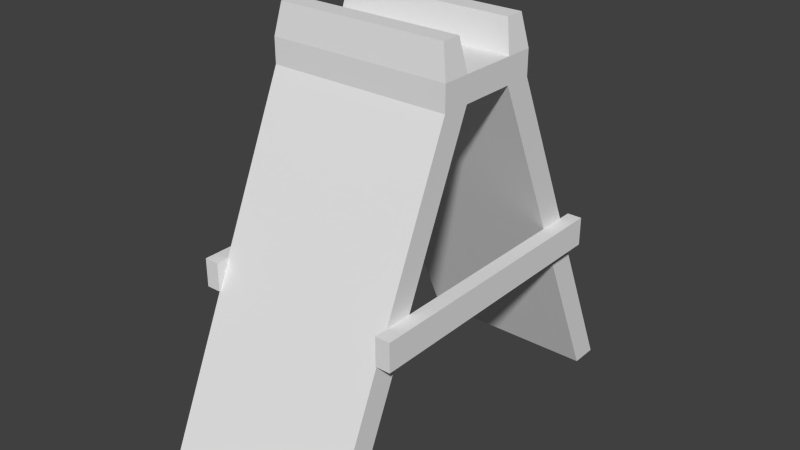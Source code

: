 # Source: Barricade_Foot.blend  (saved by Blender 2.72.0; exported with 4.5.12 LTS)
import bpy
from mathutils import Matrix  # noqa: F401  (used for matrix-valued properties, if any)

bpy.ops.wm.read_factory_settings(use_empty=True)
scene = bpy.context.scene
scene.name = 'Scene'

# ---- collections
col_collection_1 = bpy.data.collections.new('Collection 1'); scene.collection.children.link(col_collection_1)

# ---- world
world_world = bpy.data.worlds.new('World'); scene.world = world_world
world_world.color = (0.05088, 0.05088, 0.05088)
world_world.use_sun_shadow = False
world_world.sun_shadow_jitter_overblur = 0.0
world_world.cycles.sampling_method = 'MANUAL'
world_world.cycles.sample_map_resolution = 256

# ---- meshes
me_cube_001 = bpy.data.meshes.new('Cube.001')
me_cube_001.from_pydata([(0.5135, -0.3027, -1.167), (0.5135, -0.3027, -1.032), (0.5135, 0.0, -1.032), (0.5135, 0.0, -1.167), (-0.4829, -0.3027, -1.167), (-0.4829, -0.3027, -1.032), (-0.4829, 0.0, -1.167), (-0.4829, 0.0, -1.032), (0.5135, -0.1514, -1.032), (0.5135, -0.1514, -1.167), (-0.4829, -0.1514, -1.167), (-0.4829, -0.1514, -1.032), (0.4818, -0.2788, -0.8638), (-0.4512, -0.2788, -0.8638), (0.4818, -0.1752, -0.8638), (-0.4512, -0.1752, -0.8638), (0.5135, -1.136, -3.064), (-0.4829, -1.136, -3.064), (0.5135, -0.9849, -3.064), (-0.4829, -0.9849, -3.064), (0.5173, 0.0, -2.131), (0.5173, 0.0, -2.131), (0.513, -0.7583, -2.187), (0.513, 0.0, -2.187), (0.5925, 0.0, -2.187), (0.5925, -0.7583, -2.187), (0.513, -0.7583, -2.033), (0.513, 0.0, -2.033), (0.5925, 0.0, -2.033), (0.5925, -0.7583, -2.033), (-0.4766, -0.7583, -2.187), (-0.4766, 0.0, -2.187), (-0.5572, 0.0, -2.187), (-0.5572, -0.7583, -2.187), (-0.4766, -0.7583, -2.033), (-0.4766, 0.0, -2.033), (-0.5572, 0.0, -2.033), (-0.5572, -0.7583, -2.033)], [(21, 20)], [(8, 1, 0, 9), (10, 6, 3, 9), (1, 5, 4, 0), (10, 4, 5, 11), (8, 2, 7, 11), (2, 8, 9, 3), (10, 9, 18, 19), (6, 10, 11, 7), (8, 11, 15, 14), (12, 14, 15, 13), (11, 5, 13, 15), (5, 1, 12, 13), (1, 8, 14, 12), (17, 19, 18, 16), (9, 0, 16, 18), (4, 10, 19, 17), (0, 4, 17, 16), (26, 27, 23, 22), (27, 28, 24, 23), (28, 29, 25, 24), (29, 26, 22, 25), (22, 23, 24, 25), (29, 28, 27, 26), (34, 35, 31, 30), (35, 36, 32, 31), (36, 37, 33, 32), (37, 34, 30, 33), (30, 31, 32, 33), (37, 36, 35, 34)])
_k = set([(6, 10)])
me_cube_001.attributes.new('sharp_edge', 'BOOLEAN', 'EDGE').data.foreach_set('value', [ (min(e.vertices), max(e.vertices)) in _k for e in me_cube_001.edges])
_uv = me_cube_001.uv_layers.new(name='UVMap')
_uv.uv.foreach_set('vector', [0.05712, 0.937, 0.1121, 0.941, 0.1077, 0.9912, 0.04979, 0.9909, 0.01575, 0.471, 0.01604, 0.4277, 0.5116, 0.4304, 0.5113, 0.4737, 0.1121, 0.941, 0.4692, 0.9405, 0.4716, 0.9949, 0.1077, 0.9912, 0.5292, 0.9953, 0.4716, 0.9949, 0.4692, 0.9405, 0.5235, 0.9386, 0.1086, 0.7779, 0.1091, 0.7223, 0.4752, 0.7255, 0.4747, 0.7811, 0.002643, 0.9286, 0.05712, 0.937, 0.04979, 0.9909, 0.002082, 0.9924, 0.004182, 0.7058, 0.004254, 0.4772, 0.4616, 0.4793, 0.4615, 0.7079, 0.5818, 0.9957, 0.5292, 0.9953, 0.5235, 0.9386, 0.5823, 0.939, 0.1086, 0.7779, 0.4747, 0.7811, 0.4761, 0.8417, 0.1117, 0.8412, 0.1138, 0.8799, 0.1117, 0.8412, 0.4761, 0.8417, 0.4696, 0.8804, 0.5235, 0.9386, 0.4692, 0.9405, 0.4696, 0.8804, 0.5192, 0.8842, 0.4692, 0.9405, 0.1121, 0.941, 0.1138, 0.8799, 0.4696, 0.8804, 0.1121, 0.941, 0.05712, 0.937, 0.06284, 0.8761, 0.1138, 0.8799, 0.5186, 0.7079, 0.4615, 0.7079, 0.4616, 0.4793, 0.5187, 0.4793, 0.9964, 0.434, 0.9955, 0.4794, 0.5187, 0.4793, 0.5195, 0.4328, 0.9954, 0.7081, 0.9943, 0.7428, 0.5175, 0.7436, 0.5186, 0.7079, 0.9955, 0.4794, 0.9954, 0.7081, 0.5186, 0.7079, 0.5187, 0.4793, 0.59, 0.7575, 0.9931, 0.7565, 0.9931, 0.8338, 0.59, 0.8348, 0.0, 0.0, 0.0, 0.0, 0.0, 0.0, 0.0, 0.0, 0.9931, 0.9511, 0.59, 0.9521, 0.59, 0.8748, 0.9931, 0.8738, 0.5254, 0.8748, 0.5254, 0.8348, 0.59, 0.8348, 0.59, 0.8748, 0.59, 0.8348, 0.9931, 0.8338, 0.9931, 0.8738, 0.59, 0.8748, 0.59, 0.9521, 0.9931, 0.9511, 0.9931, 0.9912, 0.59, 0.9921, 0.59, 0.7575, 0.9931, 0.7565, 0.9931, 0.8338, 0.59, 0.8348, 0.0, 0.0, 0.0, 0.0, 0.0, 0.0, 0.0, 0.0, 0.9931, 0.9511, 0.59, 0.9521, 0.59, 0.8748, 0.9931, 0.8738, 0.5254, 0.8748, 0.5254, 0.8348, 0.59, 0.8348, 0.59, 0.8748, 0.59, 0.8348, 0.9931, 0.8338, 0.9931, 0.8738, 0.59, 0.8748, 0.59, 0.9521, 0.9931, 0.9511, 0.9931, 0.9912, 0.59, 0.9921])
me_cube_001.use_remesh_preserve_volume = False
me_cube_001.use_remesh_preserve_attributes = False
me_cube_001.use_mirror_vertex_groups = False
me_cube_001.update()

# ---- objects
ob_cube = bpy.data.objects.new('Cube', me_cube_001)

# ---- transforms, parenting, visibility, modifiers, constraints
ob_cube.location = (0.0, 0.0, 3.068)
ob_cube.lineart.crease_threshold = 0.0
_m = ob_cube.modifiers.new('Mirror', 'MIRROR')
_m.use_axis = (False, True, False)

# ---- collection membership
col_collection_1.objects.link(ob_cube)

# ---- scene / render settings (as saved in the file)
scene.frame_start = 1; scene.frame_end = 250; scene.frame_set(63)
scene.render.engine = 'BLENDER_EEVEE_NEXT'
scene.render.resolution_percentage = 50
scene.render.dither_intensity = 0.0
scene.cycles.use_denoising = False
scene.cycles.samples = 10
scene.cycles.sampling_pattern = 'TABULATED_SOBOL'
scene.cycles.light_sampling_threshold = 0.0
scene.cycles.use_adaptive_sampling = False
scene.cycles.use_light_tree = False
scene.cycles.blur_glossy = 0.0
scene.cycles.pixel_filter_type = 'GAUSSIAN'
scene.cycles.sample_clamp_indirect = 0.0
scene.view_settings.view_transform = 'Standard'
bpy.context.view_layer.update()

# ---- added for rendering (the .blend has no active camera and no usable light): camera, sun
cam_auto = bpy.data.cameras.new('AutoCamera')
cam_auto.lens = 50.0
cam_auto.sensor_width = 36.0
cam_auto.clip_end = 1000.0
ob_auto_camera = bpy.data.objects.new('AutoCamera', cam_auto)
scene.collection.objects.link(ob_auto_camera)
ob_auto_camera.location = (3.13184, -3.73698, 3.59508)
ob_auto_camera.rotation_euler = (1.09748, -7.21219e-08, 0.694738)
scene.camera = ob_auto_camera
light_auto_sun = bpy.data.lights.new('AutoSun', 'SUN')
light_auto_sun.energy = 3.0
light_auto_sun.angle = 0.0523599
ob_auto_sun = bpy.data.objects.new('AutoSun', light_auto_sun)
scene.collection.objects.link(ob_auto_sun)
ob_auto_sun.rotation_euler = (0.872665, 0.174533, 0.523599)
bpy.context.view_layer.update()
